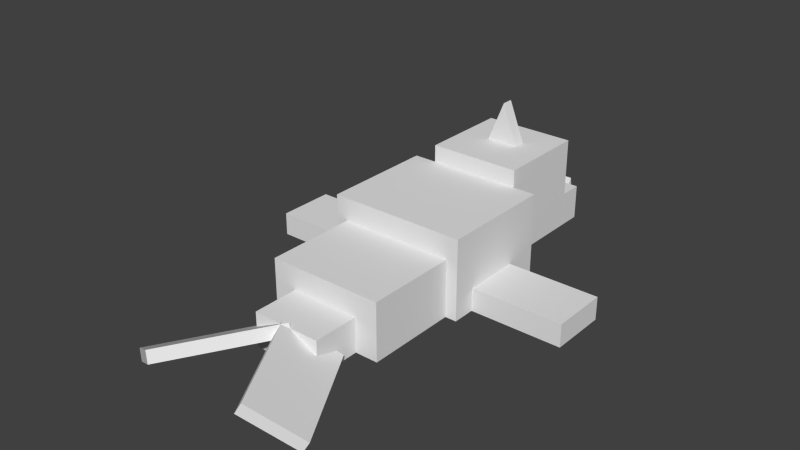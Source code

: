 # Source: Seel.blend  (saved by Blender 2.76.0; exported with 4.5.12 LTS)
import bpy
from mathutils import Matrix  # noqa: F401  (used for matrix-valued properties, if any)

bpy.ops.wm.read_factory_settings(use_empty=True)
scene = bpy.context.scene
scene.name = 'Scene'

# ---- collections
col_collection_1 = bpy.data.collections.new('Collection 1'); scene.collection.children.link(col_collection_1)

# ---- materials (node trees are filled in below, after node groups)
mat_material = bpy.data.materials.new('Material')
mat_material.alpha_threshold = 0.0
mat_material.use_transparent_shadow = False
mat_material.roughness = 0.5

# ---- material node trees

# ---- world
world_world = bpy.data.worlds.new('World'); scene.world = world_world
world_world.color = (0.05088, 0.05088, 0.05088)
world_world.use_sun_shadow = False
world_world.sun_shadow_jitter_overblur = 0.0
world_world.cycles.sampling_method = 'MANUAL'
world_world.cycles.sample_map_resolution = 256

# ---- meshes
me_corpo1 = bpy.data.meshes.new('Corpo1')
me_corpo1.from_pydata([(0.375, -0.2188, -0.3125), (-0.375, -0.2188, -0.3125), (-0.375, 0.2188, -0.3125), (0.375, 0.2188, -0.3125), (-0.375, -0.2188, 0.3125), (0.375, -0.2188, 0.3125), (0.375, 0.2188, 0.3125), (-0.375, 0.2188, 0.3125)], [], [(0, 1, 2, 3), (4, 5, 6, 7), (3, 2, 7, 6), (5, 4, 1, 0), (5, 0, 3, 6), (1, 4, 7, 2)])
_uv = me_corpo1.uv_layers.new(name='UVMap')
_uv.uv.foreach_set('vector', [0.1562, 0.4844, 0.3438, 0.4844, 0.3438, 0.5938, 0.1562, 0.5938, 0.5, 0.4844, 0.6875, 0.4844, 0.6875, 0.5938, 0.5, 0.5938, 0.1562, 0.5938, 0.3438, 0.5938, 0.3438, 0.75, 0.1562, 0.75, 0.3438, 0.5938, 0.5312, 0.5938, 0.5312, 0.75, 0.3438, 0.75, 0.0, 0.4844, 0.1562, 0.4844, 0.1562, 0.5938, 0.0, 0.5938, 0.3438, 0.4844, 0.5, 0.4844, 0.5, 0.5938, 0.3438, 0.5938])
me_corpo1.materials.append(mat_material)
me_corpo1.use_remesh_preserve_volume = False
me_corpo1.use_remesh_preserve_attributes = False
me_corpo1.use_mirror_vertex_groups = False
me_corpo1.update()
me_pd_001 = bpy.data.meshes.new('PD.001')
me_pd_001.from_pydata([(-0.25, -0.0625, 0.1562), (0.25, -0.0625, 0.1562), (0.25, 0.0625, 0.1562), (-0.25, 0.0625, 0.1562), (0.25, -0.0625, -0.1562), (-0.25, -0.0625, -0.1562), (-0.25, 0.0625, -0.1562), (0.25, 0.0625, -0.1562)], [], [(0, 1, 2, 3), (4, 5, 6, 7), (3, 2, 7, 6), (5, 4, 1, 0), (5, 0, 3, 6), (1, 4, 7, 2)])
_uv = me_pd_001.uv_layers.new(name='UVMap')
_uv.uv.foreach_set('vector', [0.5781, 0.7812, 0.7031, 0.7812, 0.7031, 0.8125, 0.5781, 0.8125, 0.7812, 0.7812, 0.9062, 0.7812, 0.9062, 0.8125, 0.7812, 0.8125, 0.5781, 0.8125, 0.7031, 0.8125, 0.7031, 0.8906, 0.5781, 0.8906, 0.7031, 0.8125, 0.8281, 0.8125, 0.8281, 0.8906, 0.7031, 0.8906, 0.5, 0.7812, 0.5781, 0.7812, 0.5781, 0.8125, 0.5, 0.8125, 0.7031, 0.7812, 0.7812, 0.7812, 0.7812, 0.8125, 0.7031, 0.8125])
me_pd_001.materials.append(mat_material)
me_pd_001.use_remesh_preserve_volume = False
me_pd_001.use_remesh_preserve_attributes = False
me_pd_001.use_mirror_vertex_groups = False
me_pd_001.update()
me_corpo2 = bpy.data.meshes.new('Corpo2')
me_corpo2.from_pydata([(0.3125, -0.1562, -0.25), (-0.3125, -0.1562, -0.25), (-0.3125, 0.1562, -0.25), (0.3125, 0.1562, -0.25), (-0.3125, -0.1562, 0.25), (0.3125, -0.1562, 0.25), (0.3125, 0.1562, 0.25), (-0.3125, 0.1562, 0.25)], [], [(0, 1, 2, 3), (4, 5, 6, 7), (3, 2, 7, 6), (5, 4, 1, 0), (5, 0, 3, 6), (1, 4, 7, 2)])
_uv = me_corpo2.uv_layers.new(name='UVMap')
_uv.uv.foreach_set('vector', [0.125, 0.2812, 0.2812, 0.2812, 0.2812, 0.3594, 0.125, 0.3594, 0.4062, 0.2812, 0.5625, 0.2812, 0.5625, 0.3594, 0.4062, 0.3594, 0.125, 0.3594, 0.2812, 0.3594, 0.2812, 0.4844, 0.125, 0.4844, 0.2812, 0.3594, 0.4375, 0.3594, 0.4375, 0.4844, 0.2812, 0.4844, 0.0, 0.2812, 0.125, 0.2812, 0.125, 0.3594, 0.0, 0.3594, 0.2812, 0.2812, 0.4062, 0.2812, 0.4062, 0.3594, 0.2812, 0.3594])
me_corpo2.use_remesh_preserve_volume = False
me_corpo2.use_remesh_preserve_attributes = False
me_corpo2.use_mirror_vertex_groups = False
me_corpo2.update()
me_corpo3 = bpy.data.meshes.new('Corpo3')
me_corpo3.from_pydata([(0.1875, -0.09375, -0.125), (-0.1875, -0.09375, -0.125), (-0.1875, 0.09375, -0.125), (0.1875, 0.09375, -0.125), (-0.1875, -0.09375, 0.125), (0.1875, -0.09375, 0.125), (0.1875, 0.09375, 0.125), (-0.1875, 0.09375, 0.125)], [], [(0, 1, 2, 3), (4, 5, 6, 7), (3, 2, 7, 6), (5, 4, 1, 0), (5, 0, 3, 6), (1, 4, 7, 2)])
_uv = me_corpo3.uv_layers.new(name='UVMap')
_uv.uv.foreach_set('vector', [0.4375, 0.8906, 0.5312, 0.8906, 0.5312, 0.9375, 0.4375, 0.9375, 0.5938, 0.8906, 0.6875, 0.8906, 0.6875, 0.9375, 0.5938, 0.9375, 0.4375, 0.9375, 0.5312, 0.9375, 0.5312, 1.0, 0.4375, 1.0, 0.5312, 0.9375, 0.625, 0.9375, 0.625, 1.0, 0.5312, 1.0, 0.375, 0.8906, 0.4375, 0.8906, 0.4375, 0.9375, 0.375, 0.9375, 0.5312, 0.8906, 0.5938, 0.8906, 0.5938, 0.9375, 0.5312, 0.9375])
me_corpo3.use_remesh_preserve_volume = False
me_corpo3.use_remesh_preserve_attributes = False
me_corpo3.use_mirror_vertex_groups = False
me_corpo3.update()
me_ce_001 = bpy.data.meshes.new('CE.001')
me_ce_001.from_pydata([(0.05259, -0.1052, -0.3305), (-0.2599, -0.1052, 0.2108), (-0.287, -0.05106, 0.1952), (0.02553, -0.05106, -0.3461), (-0.02553, 0.05106, 0.3461), (0.287, 0.05106, -0.1952), (0.2599, 0.1052, -0.2108), (-0.05259, 0.1052, 0.3305)], [], [(0, 1, 2, 3), (4, 5, 6, 7), (3, 2, 7, 6), (5, 4, 1, 0), (5, 0, 3, 6), (1, 4, 7, 2)])
_uv = me_ce_001.uv_layers.new(name='UVMap')
_uv.uv.foreach_set('vector', [0.5156, 0.3906, 0.6719, 0.3906, 0.6719, 0.4062, 0.5156, 0.4062, 0.75, 0.3906, 0.9062, 0.3906, 0.9062, 0.4062, 0.75, 0.4062, 0.5156, 0.4062, 0.6719, 0.4062, 0.6719, 0.4844, 0.5156, 0.4844, 0.6719, 0.4062, 0.8281, 0.4062, 0.8281, 0.4844, 0.6719, 0.4844, 0.4375, 0.3906, 0.5156, 0.3906, 0.5156, 0.4062, 0.4375, 0.4062, 0.6719, 0.3906, 0.75, 0.3906, 0.75, 0.4062, 0.6719, 0.4062])
me_ce_001.use_remesh_preserve_volume = False
me_ce_001.use_remesh_preserve_attributes = False
me_ce_001.use_mirror_vertex_groups = False
me_ce_001.update()
me_cd_001 = bpy.data.meshes.new('CD.001')
me_cd_001.from_pydata([(-0.287, 0.05106, -0.1952), (0.02553, 0.05106, 0.3461), (0.05259, 0.1052, 0.3305), (-0.2599, 0.1052, -0.2108), (0.2599, -0.1052, 0.2108), (-0.05259, -0.1052, -0.3305), (-0.02553, -0.05106, -0.3461), (0.287, -0.05106, 0.1952)], [], [(0, 1, 2, 3), (4, 5, 6, 7), (3, 2, 7, 6), (5, 4, 1, 0), (5, 0, 3, 6), (1, 4, 7, 2)])
_uv = me_cd_001.uv_layers.new(name='UVMap')
_uv.uv.foreach_set('vector', [0.5625, 0.2656, 0.7188, 0.2656, 0.7188, 0.2812, 0.5625, 0.2812, 0.7969, 0.2656, 0.9531, 0.2656, 0.9531, 0.2812, 0.7969, 0.2812, 0.5625, 0.2812, 0.7188, 0.2812, 0.7188, 0.3594, 0.5625, 0.3594, 0.7188, 0.2812, 0.875, 0.2812, 0.875, 0.3594, 0.7188, 0.3594, 0.4844, 0.2656, 0.5625, 0.2656, 0.5625, 0.2812, 0.4844, 0.2812, 0.7188, 0.2656, 0.7969, 0.2656, 0.7969, 0.2812, 0.7188, 0.2812])
me_cd_001.use_remesh_preserve_volume = False
me_cd_001.use_remesh_preserve_attributes = False
me_cd_001.use_mirror_vertex_groups = False
me_cd_001.update()
me_cabeca = bpy.data.meshes.new('Cabeca')
me_cabeca.from_pydata([(0.25, -0.25, -0.25), (-0.25, -0.25, -0.25), (-0.25, 0.25, -0.25), (0.25, 0.25, -0.25), (-0.25, -0.25, 0.25), (0.25, -0.25, 0.25), (0.25, 0.25, 0.25), (-0.25, 0.25, 0.25)], [], [(0, 1, 2, 3), (4, 5, 6, 7), (3, 2, 7, 6), (5, 4, 1, 0), (5, 0, 3, 6), (1, 4, 7, 2)])
_uv = me_cabeca.uv_layers.new(name='UVMap')
_uv.uv.foreach_set('vector', [0.125, 0.75, 0.25, 0.75, 0.25, 0.875, 0.125, 0.875, 0.375, 0.75, 0.5, 0.75, 0.5, 0.875, 0.375, 0.875, 0.125, 0.875, 0.25, 0.875, 0.25, 1.0, 0.125, 1.0, 0.25, 0.875, 0.375, 0.875, 0.375, 1.0, 0.25, 1.0, 0.0, 0.75, 0.125, 0.75, 0.125, 0.875, 0.0, 0.875, 0.25, 0.75, 0.375, 0.75, 0.375, 0.875, 0.25, 0.875])
me_cabeca.materials.append(mat_material)
me_cabeca.use_remesh_preserve_volume = False
me_cabeca.use_remesh_preserve_attributes = False
me_cabeca.use_mirror_vertex_groups = False
me_cabeca.update()
me_boca = bpy.data.meshes.new('Boca')
me_boca.from_pydata([(0.25, -0.09375, -0.0625), (-0.25, -0.09375, -0.0625), (-0.25, 0.09375, -0.0625), (0.25, 0.09375, -0.0625), (-0.25, -0.09375, 0.0625), (0.25, -0.09375, 0.0625), (0.25, 0.09375, 0.0625), (-0.25, 0.09375, 0.0625)], [], [(0, 1, 2, 3), (4, 5, 6, 7), (3, 2, 7, 6), (5, 4, 1, 0), (5, 0, 3, 6), (1, 4, 7, 2)])
_uv = me_boca.uv_layers.new(name='UVMap')
_uv.uv.foreach_set('vector', [0.5625, 0.5938, 0.6875, 0.5938, 0.6875, 0.6406, 0.5625, 0.6406, 0.7188, 0.5938, 0.8438, 0.5938, 0.8438, 0.6406, 0.7188, 0.6406, 0.5625, 0.6406, 0.6875, 0.6406, 0.6875, 0.6719, 0.5625, 0.6719, 0.6875, 0.6406, 0.8125, 0.6406, 0.8125, 0.6719, 0.6875, 0.6719, 0.5312, 0.5938, 0.5625, 0.5938, 0.5625, 0.6406, 0.5312, 0.6406, 0.6875, 0.5938, 0.7188, 0.5938, 0.7188, 0.6406, 0.6875, 0.6406])
me_boca.use_remesh_preserve_volume = False
me_boca.use_remesh_preserve_attributes = False
me_boca.use_mirror_vertex_groups = False
me_boca.update()
me_l_ngua = bpy.data.meshes.new('L�ngua')
me_l_ngua.from_pydata([(0.125, -0.03125, -0.0625), (-0.125, -0.03125, -0.0625), (-0.125, 0.03125, -0.0625), (0.125, 0.03125, -0.0625), (-0.125, -0.03125, 0.0625), (0.125, -0.03125, 0.0625), (0.125, 0.03125, 0.0625), (-0.125, 0.03125, 0.0625)], [], [(0, 1, 2, 3), (4, 5, 6, 7), (3, 2, 7, 6), (5, 4, 1, 0), (5, 0, 3, 6), (1, 4, 7, 2)])
_uv = me_l_ngua.uv_layers.new(name='UVMap')
_uv.uv.foreach_set('vector', [0.6562, 0.9531, 0.7188, 0.9531, 0.7188, 0.9688, 0.6562, 0.9688, 0.75, 0.9531, 0.8125, 0.9531, 0.8125, 0.9688, 0.75, 0.9688, 0.6562, 0.9688, 0.7188, 0.9688, 0.7188, 1.0, 0.6562, 1.0, 0.7188, 0.9688, 0.7812, 0.9688, 0.7812, 1.0, 0.7188, 1.0, 0.625, 0.9531, 0.6562, 0.9531, 0.6562, 0.9688, 0.625, 0.9688, 0.7188, 0.9531, 0.75, 0.9531, 0.75, 0.9688, 0.7188, 0.9688])
me_l_ngua.use_remesh_preserve_volume = False
me_l_ngua.use_remesh_preserve_attributes = False
me_l_ngua.use_mirror_vertex_groups = False
me_l_ngua.update()
me_nariz = bpy.data.meshes.new('Nariz')
me_nariz.from_pydata([(-0.04419, 0.0, -0.03125), (0.0, 0.04419, -0.03125), (0.04419, 0.0, -0.03125), (0.0, -0.04419, -0.03125), (0.0, 0.04419, 0.03125), (-0.04419, 0.0, 0.03125), (0.0, -0.04419, 0.03125), (0.04419, 0.0, 0.03125)], [], [(0, 1, 2, 3), (4, 5, 6, 7), (3, 2, 7, 6), (5, 4, 1, 0), (5, 0, 3, 6), (1, 4, 7, 2)])
_uv = me_nariz.uv_layers.new(name='UVMap')
_uv.uv.foreach_set('vector', [0.07812, 0.9688, 0.09375, 0.9688, 0.09375, 0.9844, 0.07812, 0.9844, 0.1094, 0.9688, 0.125, 0.9688, 0.125, 0.9844, 0.1094, 0.9844, 0.07812, 0.9844, 0.09375, 0.9844, 0.09375, 1.0, 0.07812, 1.0, 0.09375, 0.9844, 0.1094, 0.9844, 0.1094, 1.0, 0.09375, 1.0, 0.0625, 0.9688, 0.07812, 0.9688, 0.07812, 0.9844, 0.0625, 0.9844, 0.09375, 0.9688, 0.1094, 0.9688, 0.1094, 0.9844, 0.09375, 0.9844])
me_nariz.use_remesh_preserve_volume = False
me_nariz.use_remesh_preserve_attributes = False
me_nariz.use_mirror_vertex_groups = False
me_nariz.update()
me_presa_d = bpy.data.meshes.new('Presa D')
me_presa_d.from_pydata([(0.03125, -0.08747, 0.01925), (-0.03125, -0.08747, 0.01925), (-0.03125, 0.00628, -0.03488), (0.03125, 0.00628, -0.03488), (-0.03125, -0.00628, 0.03488), (0.03125, -0.00628, 0.03488), (0.03125, 0.08747, -0.01925), (-0.03125, 0.08747, -0.01925)], [], [(0, 1, 2, 3), (4, 5, 6, 7), (3, 2, 7, 6), (5, 4, 1, 0), (5, 0, 3, 6), (1, 4, 7, 2)])
_uv = me_presa_d.uv_layers.new(name='UVMap')
_uv.uv.foreach_set('vector', [0.8281, 0.9531, 0.8438, 0.9531, 0.8438, 0.9844, 0.8281, 0.9844, 0.8594, 0.9531, 0.875, 0.9531, 0.875, 0.9844, 0.8594, 0.9844, 0.8281, 0.9844, 0.8438, 0.9844, 0.8438, 1.0, 0.8281, 1.0, 0.8438, 0.9844, 0.8594, 0.9844, 0.8594, 1.0, 0.8438, 1.0, 0.8125, 0.9531, 0.8281, 0.9531, 0.8281, 0.9844, 0.8125, 0.9844, 0.8438, 0.9531, 0.8594, 0.9531, 0.8594, 0.9844, 0.8438, 0.9844])
me_presa_d.use_remesh_preserve_volume = False
me_presa_d.use_remesh_preserve_attributes = False
me_presa_d.use_mirror_vertex_groups = False
me_presa_d.update()
me_presa_e = bpy.data.meshes.new('Presa E')
me_presa_e.from_pydata([(0.03125, -0.08747, 0.01925), (-0.03125, -0.08747, 0.01925), (-0.03125, 0.00628, -0.03488), (0.03125, 0.00628, -0.03488), (-0.03125, -0.00628, 0.03488), (0.03125, -0.00628, 0.03488), (0.03125, 0.08747, -0.01925), (-0.03125, 0.08747, -0.01925)], [], [(0, 1, 2, 3), (4, 5, 6, 7), (3, 2, 7, 6), (5, 4, 1, 0), (5, 0, 3, 6), (1, 4, 7, 2)])
_uv = me_presa_e.uv_layers.new(name='UVMap')
_uv.uv.foreach_set('vector', [0.3906, 0.9531, 0.4062, 0.9531, 0.4062, 0.9844, 0.3906, 0.9844, 0.4219, 0.9531, 0.4375, 0.9531, 0.4375, 0.9844, 0.4219, 0.9844, 0.3906, 0.9844, 0.4062, 0.9844, 0.4062, 1.0, 0.3906, 1.0, 0.4062, 0.9844, 0.4219, 0.9844, 0.4219, 1.0, 0.4062, 1.0, 0.375, 0.9531, 0.3906, 0.9531, 0.3906, 0.9844, 0.375, 0.9844, 0.4062, 0.9531, 0.4219, 0.9531, 0.4219, 0.9844, 0.4062, 0.9844])
me_presa_e.use_remesh_preserve_volume = False
me_presa_e.use_remesh_preserve_attributes = False
me_presa_e.use_mirror_vertex_groups = False
me_presa_e.update()
me_sobrancelha_ee_001 = bpy.data.meshes.new('Sobrancelha EE.001')
me_sobrancelha_ee_001.from_pydata([(0.03125, 0.05413, -0.03125), (-0.03125, -0.05413, -0.03125), (-0.03125, -0.05413, 0.03125), (0.03125, 0.05413, 0.03125)], [], [(3, 2, 1, 0)])
_uv = me_sobrancelha_ee_001.uv_layers.new(name='UVMap')
_uv.uv.foreach_set('vector', [0.04688, 0.9844, 0.07812, 0.9844, 0.07812, 1.0, 0.04688, 1.0])
me_sobrancelha_ee_001.use_remesh_preserve_volume = False
me_sobrancelha_ee_001.use_remesh_preserve_attributes = False
me_sobrancelha_ee_001.use_mirror_vertex_groups = False
me_sobrancelha_ee_001.update()
me_sobrancelha_ed_001 = bpy.data.meshes.new('Sobrancelha ED.001')
me_sobrancelha_ed_001.from_pydata([(-0.03125, 0.05413, -0.03125), (0.03125, -0.05413, -0.03125), (0.03125, -0.05413, 0.03125), (-0.03125, 0.05413, 0.03125)], [], [(3, 2, 1, 0)])
_uv = me_sobrancelha_ed_001.uv_layers.new(name='UVMap')
_uv.uv.foreach_set('vector', [0.04688, 0.9844, 0.07812, 0.9844, 0.07812, 1.0, 0.04688, 1.0])
me_sobrancelha_ed_001.use_remesh_preserve_volume = False
me_sobrancelha_ed_001.use_remesh_preserve_attributes = False
me_sobrancelha_ed_001.use_mirror_vertex_groups = False
me_sobrancelha_ed_001.update()
me_sobrancelha_de_001 = bpy.data.meshes.new('Sobrancelha DE.001')
me_sobrancelha_de_001.from_pydata([(0.03125, 0.05413, -0.03125), (-0.03125, -0.05413, -0.03125), (-0.03125, -0.05413, 0.03125), (0.03125, 0.05413, 0.03125)], [], [(3, 2, 1, 0)])
_uv = me_sobrancelha_de_001.uv_layers.new(name='UVMap')
_uv.uv.foreach_set('vector', [0.04688, 0.9844, 0.07812, 0.9844, 0.07812, 1.0, 0.04688, 1.0])
me_sobrancelha_de_001.use_remesh_preserve_volume = False
me_sobrancelha_de_001.use_remesh_preserve_attributes = False
me_sobrancelha_de_001.use_mirror_vertex_groups = False
me_sobrancelha_de_001.update()
me_sobrancelha_dd_001 = bpy.data.meshes.new('Sobrancelha DD.001')
me_sobrancelha_dd_001.from_pydata([(-0.03125, 0.05413, -0.03125), (0.03125, -0.05413, -0.03125), (0.03125, -0.05413, 0.03125), (-0.03125, 0.05413, 0.03125)], [], [(3, 2, 1, 0)])
_uv = me_sobrancelha_dd_001.uv_layers.new(name='UVMap')
_uv.uv.foreach_set('vector', [0.04688, 0.9844, 0.07812, 0.9844, 0.07812, 1.0, 0.04688, 1.0])
me_sobrancelha_dd_001.use_remesh_preserve_volume = False
me_sobrancelha_dd_001.use_remesh_preserve_attributes = False
me_sobrancelha_dd_001.use_mirror_vertex_groups = False
me_sobrancelha_dd_001.update()
me_olho_d = bpy.data.meshes.new('Olho D')
me_olho_d.from_pydata([(0.03108, -0.05, -0.009426), (-0.03142, -0.05, -0.009324), (-0.03142, 0.05, -0.009324), (0.03108, 0.05, -0.009426), (-0.03108, -0.05, 0.009426), (0.03142, -0.05, 0.009325), (0.03142, 0.05, 0.009325), (-0.03108, 0.05, 0.009426)], [], [(0, 1, 2, 3), (4, 5, 6, 7), (3, 2, 7, 6), (5, 4, 1, 0), (5, 0, 3, 6), (1, 4, 7, 2)])
_uv = me_olho_d.uv_layers.new(name='UVMap')
_uv.uv.foreach_set('vector', [0.9375, 0.9219, 0.9531, 0.9219, 0.9531, 0.9531, 0.9375, 0.9531, 0.9688, 0.9219, 0.9844, 0.9219, 0.9844, 0.9531, 0.9688, 0.9531, 0.9375, 0.9531, 0.9531, 0.9531, 0.9531, 0.9688, 0.9375, 0.9688, 0.9531, 0.9531, 0.9688, 0.9531, 0.9688, 0.9688, 0.9531, 0.9688, 0.9219, 0.9219, 0.9375, 0.9219, 0.9375, 0.9531, 0.9219, 0.9531, 0.9531, 0.9219, 0.9688, 0.9219, 0.9688, 0.9531, 0.9531, 0.9531])
me_olho_d.materials.append(mat_material)
me_olho_d.use_remesh_preserve_volume = False
me_olho_d.use_remesh_preserve_attributes = False
me_olho_d.use_mirror_vertex_groups = False
me_olho_d.update()
me_olho_e = bpy.data.meshes.new('Olho E')
me_olho_e.from_pydata([(0.03125, -0.05, -0.009375), (-0.03125, -0.05, -0.009375), (-0.03125, 0.05, -0.009375), (0.03125, 0.05, -0.009375), (-0.03125, -0.05, 0.009375), (0.03125, -0.05, 0.009375), (0.03125, 0.05, 0.009375), (-0.03125, 0.05, 0.009375)], [], [(0, 1, 2, 3), (4, 5, 6, 7), (3, 2, 7, 6), (5, 4, 1, 0), (5, 0, 3, 6), (1, 4, 7, 2)])
_uv = me_olho_e.uv_layers.new(name='UVMap')
_uv.uv.foreach_set('vector', [0.8906, 0.9531, 0.9062, 0.9531, 0.9062, 0.9844, 0.8906, 0.9844, 0.9219, 0.9531, 0.9375, 0.9531, 0.9375, 0.9844, 0.9219, 0.9844, 0.8906, 0.9844, 0.9062, 0.9844, 0.9062, 1.0, 0.8906, 1.0, 0.9062, 0.9844, 0.9219, 0.9844, 0.9219, 1.0, 0.9062, 1.0, 0.875, 0.9531, 0.8906, 0.9531, 0.8906, 0.9844, 0.875, 0.9844, 0.9062, 0.9531, 0.9219, 0.9531, 0.9219, 0.9844, 0.9062, 0.9844])
me_olho_e.use_remesh_preserve_volume = False
me_olho_e.use_remesh_preserve_attributes = False
me_olho_e.use_mirror_vertex_groups = False
me_olho_e.update()
me_chifre = bpy.data.meshes.new('Chifre')
me_chifre.from_pydata([(0.0, -0.221, 0.03125), (0.0, -0.221, -0.03125), (0.08839, 0.0, -0.03125), (0.08839, 0.0, 0.03125), (-0.08839, 0.0, -0.03125), (-0.08839, 0.0, 0.03125), (0.0, 0.221, 0.03125), (0.0, 0.221, -0.03125)], [], [(0, 1, 2, 3), (4, 5, 6, 7), (3, 2, 7, 6), (5, 4, 1, 0), (5, 0, 3, 6), (1, 4, 7, 2)])
_uv = me_chifre.uv_layers.new(name='UVMap')
_uv.uv.foreach_set('vector', [0.03125, 0.9375, 0.04688, 0.9375, 0.04688, 0.9688, 0.03125, 0.9688, 0.07812, 0.9375, 0.09375, 0.9375, 0.09375, 0.9688, 0.07812, 0.9688, 0.03125, 0.9688, 0.04688, 0.9688, 0.04688, 1.0, 0.03125, 1.0, 0.04688, 0.9688, 0.0625, 0.9688, 0.0625, 1.0, 0.04688, 1.0, 0.0, 0.9375, 0.03125, 0.9375, 0.03125, 0.9688, 0.0, 0.9688, 0.04688, 0.9375, 0.07812, 0.9375, 0.07812, 0.9688, 0.04688, 0.9688])
me_chifre.use_remesh_preserve_volume = False
me_chifre.use_remesh_preserve_attributes = False
me_chifre.use_mirror_vertex_groups = False
me_chifre.update()
me_pe_001 = bpy.data.meshes.new('PE.001')
me_pe_001.from_pydata([(0.25, -0.0625, -0.1562), (-0.25, -0.0625, -0.1562), (-0.25, 0.0625, -0.1562), (0.25, 0.0625, -0.1562), (-0.25, -0.0625, 0.1562), (0.25, -0.0625, 0.1562), (0.25, 0.0625, 0.1562), (-0.25, 0.0625, 0.1562)], [], [(0, 1, 2, 3), (4, 5, 6, 7), (3, 2, 7, 6), (5, 4, 1, 0), (5, 0, 3, 6), (1, 4, 7, 2)])
_uv = me_pe_001.uv_layers.new(name='UVMap')
_uv.uv.foreach_set('vector', [0.6094, 0.6719, 0.7344, 0.6719, 0.7344, 0.7031, 0.6094, 0.7031, 0.8125, 0.6719, 0.9375, 0.6719, 0.9375, 0.7031, 0.8125, 0.7031, 0.6094, 0.7031, 0.7344, 0.7031, 0.7344, 0.7812, 0.6094, 0.7812, 0.7344, 0.7031, 0.8594, 0.7031, 0.8594, 0.7812, 0.7344, 0.7812, 0.5312, 0.6719, 0.6094, 0.6719, 0.6094, 0.7031, 0.5312, 0.7031, 0.7344, 0.6719, 0.8125, 0.6719, 0.8125, 0.7031, 0.7344, 0.7031])
me_pe_001.use_remesh_preserve_volume = False
me_pe_001.use_remesh_preserve_attributes = False
me_pe_001.use_mirror_vertex_groups = False
me_pe_001.update()

# ---- objects
ob_corpo1 = bpy.data.objects.new('Corpo1', me_corpo1)
ob_pd_001 = bpy.data.objects.new('PD.001', me_pd_001)
ob_corpo2 = bpy.data.objects.new('Corpo2', me_corpo2)
ob_corpo3 = bpy.data.objects.new('Corpo3', me_corpo3)
ob_ce_001 = bpy.data.objects.new('CE.001', me_ce_001)
ob_cd_001 = bpy.data.objects.new('CD.001', me_cd_001)
ob_cabeca = bpy.data.objects.new('Cabeca', me_cabeca)
ob_boca = bpy.data.objects.new('Boca', me_boca)
ob_l_ngua = bpy.data.objects.new('L�ngua', me_l_ngua)
ob_nariz = bpy.data.objects.new('Nariz', me_nariz)
ob_presa_d = bpy.data.objects.new('Presa D', me_presa_d)
ob_presa_e = bpy.data.objects.new('Presa E', me_presa_e)
ob_sobrancelha_ee_001 = bpy.data.objects.new('Sobrancelha EE.001', me_sobrancelha_ee_001)
ob_sobrancelha_ed_001 = bpy.data.objects.new('Sobrancelha ED.001', me_sobrancelha_ed_001)
ob_sobrancelha_de_001 = bpy.data.objects.new('Sobrancelha DE.001', me_sobrancelha_de_001)
ob_sobrancelha_dd_001 = bpy.data.objects.new('Sobrancelha DD.001', me_sobrancelha_dd_001)
ob_olho_d = bpy.data.objects.new('Olho D', me_olho_d)
ob_olho_e = bpy.data.objects.new('Olho E', me_olho_e)
ob_chifre = bpy.data.objects.new('Chifre', me_chifre)
ob_pe_001 = bpy.data.objects.new('PE.001', me_pe_001)

# ---- transforms, parenting, visibility, modifiers, constraints
ob_corpo1.location = (0.0, 0.1875, 0.2188)
ob_corpo1.rotation_euler = (1.571, -0.0, 0.0)
ob_corpo1.lineart.crease_threshold = 0.0
ob_pd_001.parent = ob_corpo1
ob_pd_001.matrix_parent_inverse = Matrix(((1.0, 0.0, 0.0, 0.0), (0.0, -1.629e-07, 1.0, -0.2187), (0.0, -1.0, -1.629e-07, 0.1875), (0.0, 0.0, 0.0, 1.0)))
ob_pd_001.location = (0.625, 0.1563, 0.0625)
ob_pd_001.rotation_euler = (1.571, -0.0, 0.0)
ob_pd_001.lineart.crease_threshold = 0.0
ob_corpo2.parent = ob_corpo1
ob_corpo2.matrix_parent_inverse = Matrix(((1.0, 0.0, 0.0, 0.0), (0.0, -1.629e-07, 1.0, -0.2187), (0.0, -1.0, -1.629e-07, 0.1875), (0.0, 0.0, 0.0, 1.0)))
ob_corpo2.location = (0.0, -0.375, 0.1562)
ob_corpo2.rotation_euler = (1.571, -0.0, 0.0)
ob_corpo2.lineart.crease_threshold = 0.0
ob_corpo3.parent = ob_corpo2
ob_corpo3.matrix_parent_inverse = Matrix(((1.0, 0.0, 0.0, 0.0), (0.0, -1.629e-07, 1.0, -0.1562), (0.0, -1.0, -1.629e-07, -0.375), (0.0, 0.0, 0.0, 1.0)))
ob_corpo3.location = (0.0, -0.75, 0.09375)
ob_corpo3.rotation_euler = (1.571, -0.0, 0.0)
ob_corpo3.lineart.crease_threshold = 0.0
ob_ce_001.parent = ob_corpo3
ob_ce_001.matrix_parent_inverse = Matrix(((1.0, 0.0, 0.0, 0.0), (0.0, -1.629e-07, 1.0, -0.09375), (0.0, -1.0, -1.629e-07, -0.75), (0.0, 0.0, 0.0, 1.0)))
ob_ce_001.location = (-0.2401, -1.08, 0.1052)
ob_ce_001.rotation_euler = (1.571, -0.0, 0.0)
ob_ce_001.lineart.crease_threshold = 0.0
ob_cd_001.parent = ob_corpo3
ob_cd_001.matrix_parent_inverse = Matrix(((1.0, 0.0, 0.0, 0.0), (0.0, -1.629e-07, 1.0, -0.09375), (0.0, -1.0, -1.629e-07, -0.75), (0.0, 0.0, 0.0, 1.0)))
ob_cd_001.location = (0.2401, -1.08, 0.1052)
ob_cd_001.rotation_euler = (1.571, -0.0, 0.0)
ob_cd_001.lineart.crease_threshold = 0.0
ob_cabeca.parent = ob_corpo1
ob_cabeca.matrix_parent_inverse = Matrix(((1.0, 0.0, 0.0, 0.0), (0.0, -1.629e-07, 1.0, -0.2187), (0.0, -1.0, -1.629e-07, 0.1875), (0.0, 0.0, 0.0, 1.0)))
ob_cabeca.location = (0.0, 0.75, 0.2813)
ob_cabeca.rotation_euler = (1.571, -0.0, 0.0)
ob_cabeca.lineart.crease_threshold = 0.0
ob_boca.parent = ob_cabeca
ob_boca.matrix_parent_inverse = Matrix(((1.0, 0.0, 0.0, 0.0), (0.0, -1.629e-07, 1.0, -0.2812), (0.0, -1.0, -1.629e-07, 0.75), (0.0, 0.0, 0.0, 1.0)))
ob_boca.location = (0.0, 1.063, 0.125)
ob_boca.rotation_euler = (1.571, -0.0, 0.0)
ob_boca.lineart.crease_threshold = 0.0
ob_l_ngua.parent = ob_boca
ob_l_ngua.matrix_parent_inverse = Matrix(((1.0, 0.0, 0.0, 0.0), (0.0, -1.639e-07, 1.0, -0.125), (0.0, -1.0, -1.629e-07, 1.063), (0.0, 0.0, 0.0, 1.0)))
ob_l_ngua.location = (0.0, 1.188, 0.09375)
ob_l_ngua.rotation_euler = (1.571, -0.0, 0.0)
ob_l_ngua.lineart.crease_threshold = 0.0
ob_nariz.parent = ob_boca
ob_nariz.matrix_parent_inverse = Matrix(((1.0, 0.0, 0.0, 0.0), (0.0, -1.639e-07, 1.0, -0.125), (0.0, -1.0, -1.629e-07, 1.063), (0.0, 0.0, 0.0, 1.0)))
ob_nariz.location = (0.0, 1.088, 0.2004)
ob_nariz.rotation_euler = (1.571, -0.0, 0.0)
ob_nariz.lineart.crease_threshold = 0.0
ob_presa_d.parent = ob_boca
ob_presa_d.matrix_parent_inverse = Matrix(((1.0, 0.0, 0.0, 0.0), (0.0, -1.639e-07, 1.0, -0.125), (0.0, -1.0, -1.629e-07, 1.063), (0.0, 0.0, 0.0, 1.0)))
ob_presa_d.location = (0.1562, 1.144, 0.15)
ob_presa_d.rotation_euler = (1.571, -0.0, 0.0)
ob_presa_d.lineart.crease_threshold = 0.0
ob_presa_e.parent = ob_boca
ob_presa_e.matrix_parent_inverse = Matrix(((1.0, 0.0, 0.0, 0.0), (0.0, -1.639e-07, 1.0, -0.125), (0.0, -1.0, -1.629e-07, 1.063), (0.0, 0.0, 0.0, 1.0)))
ob_presa_e.location = (-0.1562, 1.144, 0.15)
ob_presa_e.rotation_euler = (1.571, -0.0, 0.0)
ob_presa_e.lineart.crease_threshold = 0.0
ob_sobrancelha_ee_001.parent = ob_cabeca
ob_sobrancelha_ee_001.matrix_parent_inverse = Matrix(((1.0, 0.0, 0.0, 0.0), (0.0, -1.629e-07, 1.0, -0.2812), (0.0, -1.0, -1.629e-07, 0.75), (0.0, 0.0, 0.0, 1.0)))
ob_sobrancelha_ee_001.location = (-0.1562, 0.9875, 0.4291)
ob_sobrancelha_ee_001.rotation_euler = (1.571, -0.0, 0.0)
ob_sobrancelha_ee_001.lineart.crease_threshold = 0.0
ob_sobrancelha_ed_001.parent = ob_cabeca
ob_sobrancelha_ed_001.matrix_parent_inverse = Matrix(((1.0, 0.0, 0.0, 0.0), (0.0, -1.629e-07, 1.0, -0.2812), (0.0, -1.0, -1.629e-07, 0.75), (0.0, 0.0, 0.0, 1.0)))
ob_sobrancelha_ed_001.location = (-0.09375, 0.9875, 0.4291)
ob_sobrancelha_ed_001.rotation_euler = (1.571, -0.0, 0.0)
ob_sobrancelha_ed_001.lineart.crease_threshold = 0.0
ob_sobrancelha_de_001.parent = ob_cabeca
ob_sobrancelha_de_001.matrix_parent_inverse = Matrix(((1.0, 0.0, 0.0, 0.0), (0.0, -1.629e-07, 1.0, -0.2812), (0.0, -1.0, -1.629e-07, 0.75), (0.0, 0.0, 0.0, 1.0)))
ob_sobrancelha_de_001.location = (0.09375, 0.9875, 0.4291)
ob_sobrancelha_de_001.rotation_euler = (1.571, -0.0, 0.0)
ob_sobrancelha_de_001.lineart.crease_threshold = 0.0
ob_sobrancelha_dd_001.parent = ob_cabeca
ob_sobrancelha_dd_001.matrix_parent_inverse = Matrix(((1.0, 0.0, 0.0, 0.0), (0.0, -1.629e-07, 1.0, -0.2812), (0.0, -1.0, -1.629e-07, 0.75), (0.0, 0.0, 0.0, 1.0)))
ob_sobrancelha_dd_001.location = (0.1562, 0.9875, 0.4291)
ob_sobrancelha_dd_001.rotation_euler = (1.571, -0.0, 0.0)
ob_sobrancelha_dd_001.lineart.crease_threshold = 0.0
ob_olho_d.parent = ob_cabeca
ob_olho_d.matrix_parent_inverse = Matrix(((1.0, 0.0, 0.0, 0.0), (0.0, -1.629e-07, 1.0, -0.2812), (0.0, -1.0, -1.629e-07, 0.75), (0.0, 0.0, 0.0, 1.0)))
ob_olho_d.location = (0.1248, 1.009, 0.3313)
ob_olho_d.rotation_euler = (1.571, -0.0, 0.0)
ob_olho_d.lineart.crease_threshold = 0.0
ob_olho_e.parent = ob_cabeca
ob_olho_e.matrix_parent_inverse = Matrix(((1.0, 0.0, 0.0, 0.0), (0.0, -1.629e-07, 1.0, -0.2812), (0.0, -1.0, -1.629e-07, 0.75), (0.0, 0.0, 0.0, 1.0)))
ob_olho_e.location = (-0.125, 1.009, 0.3313)
ob_olho_e.rotation_euler = (1.571, -0.0, 0.0)
ob_olho_e.lineart.crease_threshold = 0.0
ob_chifre.parent = ob_cabeca
ob_chifre.matrix_parent_inverse = Matrix(((1.0, 0.0, 0.0, 0.0), (0.0, -1.629e-07, 1.0, -0.2812), (0.0, -1.0, -1.629e-07, 0.75), (0.0, 0.0, 0.0, 1.0)))
ob_chifre.location = (0.0, 0.7813, 0.5313)
ob_chifre.rotation_euler = (1.571, -0.0, 0.0)
ob_chifre.lineart.crease_threshold = 0.0
ob_pe_001.parent = ob_corpo1
ob_pe_001.matrix_parent_inverse = Matrix(((1.0, 0.0, 0.0, 0.0), (0.0, -1.629e-07, 1.0, -0.2187), (0.0, -1.0, -1.629e-07, 0.1875), (0.0, 0.0, 0.0, 1.0)))
ob_pe_001.location = (-0.625, 0.1563, 0.0625)
ob_pe_001.rotation_euler = (1.571, -0.0, 0.0)
ob_pe_001.lineart.crease_threshold = 0.0

# ---- collection membership
col_collection_1.objects.link(ob_corpo1)
col_collection_1.objects.link(ob_pd_001)
col_collection_1.objects.link(ob_corpo2)
col_collection_1.objects.link(ob_corpo3)
col_collection_1.objects.link(ob_ce_001)
col_collection_1.objects.link(ob_cd_001)
col_collection_1.objects.link(ob_cabeca)
col_collection_1.objects.link(ob_boca)
col_collection_1.objects.link(ob_l_ngua)
col_collection_1.objects.link(ob_nariz)
col_collection_1.objects.link(ob_presa_d)
col_collection_1.objects.link(ob_presa_e)
col_collection_1.objects.link(ob_sobrancelha_ee_001)
col_collection_1.objects.link(ob_sobrancelha_ed_001)
col_collection_1.objects.link(ob_sobrancelha_de_001)
col_collection_1.objects.link(ob_sobrancelha_dd_001)
col_collection_1.objects.link(ob_olho_d)
col_collection_1.objects.link(ob_olho_e)
col_collection_1.objects.link(ob_chifre)
col_collection_1.objects.link(ob_pe_001)

# ---- scene / render settings (as saved in the file)
scene.frame_start = 1; scene.frame_end = 250; scene.frame_set(1)
scene.render.engine = 'BLENDER_EEVEE_NEXT'
scene.render.resolution_percentage = 50
scene.render.dither_intensity = 0.0
scene.cycles.use_denoising = False
scene.cycles.samples = 10
scene.cycles.sampling_pattern = 'TABULATED_SOBOL'
scene.cycles.light_sampling_threshold = 0.0
scene.cycles.use_adaptive_sampling = False
scene.cycles.use_light_tree = False
scene.cycles.blur_glossy = 0.0
scene.cycles.pixel_filter_type = 'GAUSSIAN'
scene.cycles.sample_clamp_indirect = 0.0
scene.view_settings.view_transform = 'Standard'
bpy.context.view_layer.update()

# ---- added for rendering (the .blend has no active camera and no usable light): camera, sun
cam_auto = bpy.data.cameras.new('AutoCamera')
cam_auto.lens = 50.0
cam_auto.sensor_width = 36.0
cam_auto.clip_end = 1000.0
ob_auto_camera = bpy.data.objects.new('AutoCamera', cam_auto)
scene.collection.objects.link(ob_auto_camera)
ob_auto_camera.location = (3.03953, -3.73573, 2.80774)
ob_auto_camera.rotation_euler = (1.09748, -7.21219e-08, 0.694738)
scene.camera = ob_auto_camera
light_auto_sun = bpy.data.lights.new('AutoSun', 'SUN')
light_auto_sun.energy = 3.0
light_auto_sun.angle = 0.0523599
ob_auto_sun = bpy.data.objects.new('AutoSun', light_auto_sun)
scene.collection.objects.link(ob_auto_sun)
ob_auto_sun.rotation_euler = (0.872665, 0.174533, 0.523599)
bpy.context.view_layer.update()
